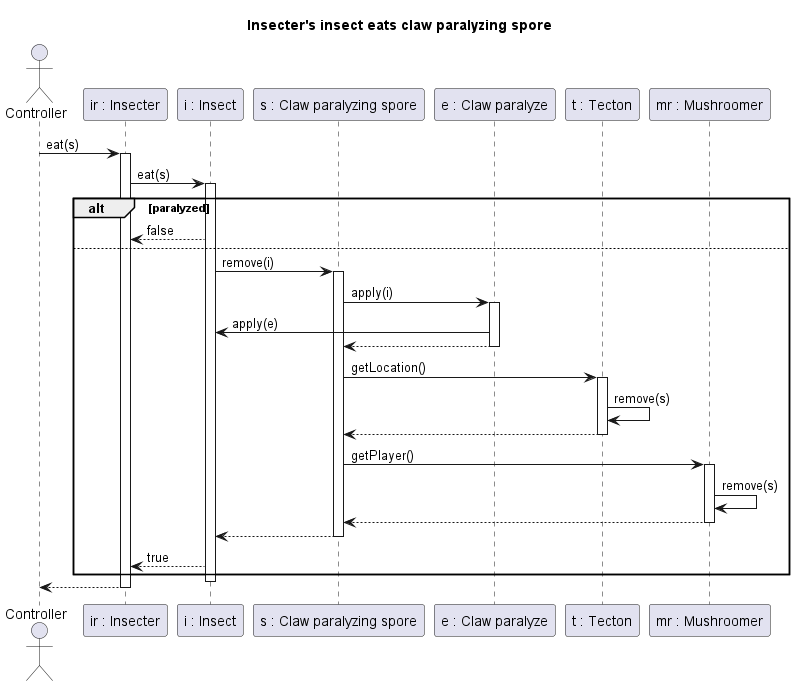

The diagram above was rendered by PlantUML. Its source (embedded in the PNG):
@startuml  Insecter's insect eats claw paralyzing spore
title Insecter's insect eats claw paralyzing spore

actor Controller
participant "ir : Insecter" as IR
participant "i : Insect" as I
participant "s : Claw paralyzing spore" as S
participant "e : Claw paralyze" as E
participant "t : Tecton" as T
participant "mr : Mushroomer" as MR

Controller -> IR: eat(s)
activate IR
IR -> I: eat(s)
activate I

alt paralyzed
    IR <-- I : false
else

    I -> S : remove(i)
    activate S

    S -> E : apply(i)
    activate E

    E -> I : apply(e)

    S <-- E
    deactivate E

    S -> T : getLocation()
    activate T
    T -> T : remove(s)
    S <--T
    deactivate T

    S -> MR : getPlayer()
    activate MR
    MR -> MR : remove(s)
    S <-- MR
    deactivate MR

    I <-- S
    deactivate S
    IR <-- I : true
end
deactivate I

Controller <-- IR
deactivate IR
deactivate IR
@enduml